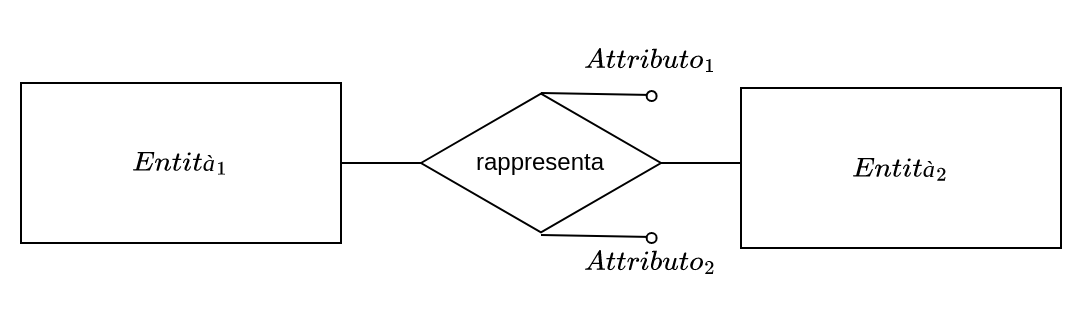

The diagram above was exported from draw.io. Its source (the exported page's mxGraphModel, read from the mxfile embedded in the PNG):
<mxGraphModel dx="1005" dy="1509" grid="1" gridSize="10" guides="1" tooltips="1" connect="1" arrows="1" fold="1" page="1" pageScale="1" pageWidth="1100" pageHeight="850" math="1" shadow="0">
  <root>
    <mxCell id="0" />
    <mxCell id="1" parent="0" />
    <mxCell id="2" value="" style="endArrow=none;html=1;rounded=0;exitX=0.508;exitY=0.016;exitDx=0;exitDy=0;exitPerimeter=0;" edge="1" parent="1">
      <mxGeometry width="50" height="50" relative="1" as="geometry">
        <mxPoint x="340.00328000000013" y="-674.966" as="sourcePoint" />
        <mxPoint x="395.82000000000016" y="-673.9899999999999" as="targetPoint" />
      </mxGeometry>
    </mxCell>
    <mxCell id="3" value="" style="ellipse;whiteSpace=wrap;html=1;aspect=fixed;" vertex="1" parent="1">
      <mxGeometry x="392.82" y="-675.99" width="5" height="5" as="geometry" />
    </mxCell>
    <mxCell id="4" value="$$Entità_1$$" style="rounded=0;whiteSpace=wrap;html=1;" vertex="1" parent="1">
      <mxGeometry x="80" y="-680" width="160" height="80" as="geometry" />
    </mxCell>
    <mxCell id="5" value="$$Entità_2$$" style="rounded=0;whiteSpace=wrap;html=1;" vertex="1" parent="1">
      <mxGeometry x="440" y="-677.5" width="160" height="80" as="geometry" />
    </mxCell>
    <mxCell id="6" value="rappresenta" style="html=1;whiteSpace=wrap;aspect=fixed;shape=isoRectangle;" vertex="1" parent="1">
      <mxGeometry x="280" y="-675.99" width="119.98" height="71.99" as="geometry" />
    </mxCell>
    <mxCell id="7" value="" style="endArrow=none;html=1;rounded=0;exitX=1;exitY=0.5;exitDx=0;exitDy=0;" edge="1" source="4" target="6" parent="1">
      <mxGeometry width="50" height="50" relative="1" as="geometry">
        <mxPoint x="280" y="-640" as="sourcePoint" />
        <mxPoint x="370" y="-670" as="targetPoint" />
      </mxGeometry>
    </mxCell>
    <mxCell id="8" value="" style="endArrow=none;html=1;rounded=0;entryX=0;entryY=0.5;entryDx=0;entryDy=0;exitX=0.999;exitY=0.5;exitDx=0;exitDy=0;exitPerimeter=0;" edge="1" source="6" parent="1">
      <mxGeometry width="50" height="50" relative="1" as="geometry">
        <mxPoint x="399" y="-640" as="sourcePoint" />
        <mxPoint x="440" y="-640" as="targetPoint" />
      </mxGeometry>
    </mxCell>
    <mxCell id="9" value="" style="endArrow=none;html=1;rounded=0;exitX=0.508;exitY=0.016;exitDx=0;exitDy=0;exitPerimeter=0;" edge="1" parent="1">
      <mxGeometry width="50" height="50" relative="1" as="geometry">
        <mxPoint x="340.00328000000013" y="-603.976" as="sourcePoint" />
        <mxPoint x="395.82000000000016" y="-603" as="targetPoint" />
      </mxGeometry>
    </mxCell>
    <mxCell id="10" value="" style="ellipse;whiteSpace=wrap;html=1;aspect=fixed;" vertex="1" parent="1">
      <mxGeometry x="392.82" y="-605" width="5" height="5" as="geometry" />
    </mxCell>
    <mxCell id="11" value="$$Attributo_1$$" style="text;html=1;strokeColor=none;fillColor=none;align=center;verticalAlign=middle;whiteSpace=wrap;rounded=0;" vertex="1" parent="1">
      <mxGeometry x="335.32" y="-710.99" width="120" height="40" as="geometry" />
    </mxCell>
    <mxCell id="12" value="$$Attributo_2$$" style="text;html=1;strokeColor=none;fillColor=none;align=center;verticalAlign=middle;whiteSpace=wrap;rounded=0;" vertex="1" parent="1">
      <mxGeometry x="335.32" y="-610" width="120" height="40" as="geometry" />
    </mxCell>
  </root>
</mxGraphModel>